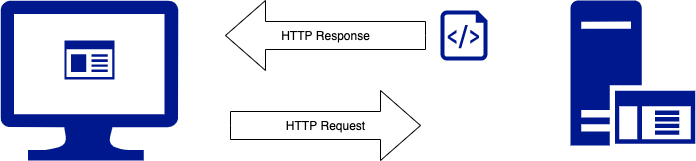

The diagram above was exported from draw.io. Its source (the exported page's mxGraphModel, read from the mxfile embedded in the PNG):
<mxGraphModel dx="1402" dy="711" grid="1" gridSize="10" guides="1" tooltips="1" connect="1" arrows="1" fold="1" page="1" pageScale="1" pageWidth="850" pageHeight="1100" math="0" shadow="0">
  <root>
    <mxCell id="0" />
    <mxCell id="1" parent="0" />
    <mxCell id="IR-eqQ5YHkqLA4fKnOQH-5" value="" style="aspect=fixed;pointerEvents=1;shadow=0;dashed=0;html=1;strokeColor=none;labelPosition=center;verticalLabelPosition=bottom;verticalAlign=top;align=center;fillColor=#00188D;shape=mxgraph.azure.script_file" vertex="1" parent="1">
      <mxGeometry x="480" y="200" width="47" height="50" as="geometry" />
    </mxCell>
    <mxCell id="IR-eqQ5YHkqLA4fKnOQH-6" value="" style="aspect=fixed;pointerEvents=1;shadow=0;dashed=0;html=1;strokeColor=none;labelPosition=center;verticalLabelPosition=bottom;verticalAlign=top;align=center;fillColor=#00188D;shape=mxgraph.mscae.enterprise.app_generic" vertex="1" parent="1">
      <mxGeometry x="103.88999999999999" y="230" width="50" height="39" as="geometry" />
    </mxCell>
    <mxCell id="IR-eqQ5YHkqLA4fKnOQH-7" value="" style="aspect=fixed;pointerEvents=1;shadow=0;dashed=0;html=1;strokeColor=none;labelPosition=center;verticalLabelPosition=bottom;verticalAlign=top;align=center;fillColor=#00188D;shape=mxgraph.mscae.enterprise.application_server" vertex="1" parent="1">
      <mxGeometry x="610" y="190" width="124.7" height="145" as="geometry" />
    </mxCell>
    <mxCell id="IR-eqQ5YHkqLA4fKnOQH-8" value="" style="aspect=fixed;pointerEvents=1;shadow=0;dashed=0;html=1;strokeColor=none;labelPosition=center;verticalLabelPosition=bottom;verticalAlign=top;align=center;fillColor=#00188D;shape=mxgraph.azure.computer" vertex="1" parent="1">
      <mxGeometry x="40" y="190" width="177.78" height="160" as="geometry" />
    </mxCell>
    <mxCell id="IR-eqQ5YHkqLA4fKnOQH-9" value="HTTP Request" style="html=1;shadow=0;dashed=0;align=center;verticalAlign=middle;shape=mxgraph.arrows2.arrow;dy=0.6;dx=40;notch=0;" vertex="1" parent="1">
      <mxGeometry x="270" y="280" width="190" height="70" as="geometry" />
    </mxCell>
    <mxCell id="IR-eqQ5YHkqLA4fKnOQH-10" value="HTTP Response" style="html=1;shadow=0;dashed=0;align=center;verticalAlign=middle;shape=mxgraph.arrows2.arrow;dy=0.6;dx=40;flipH=1;notch=0;" vertex="1" parent="1">
      <mxGeometry x="265" y="190" width="200" height="70" as="geometry" />
    </mxCell>
  </root>
</mxGraphModel>